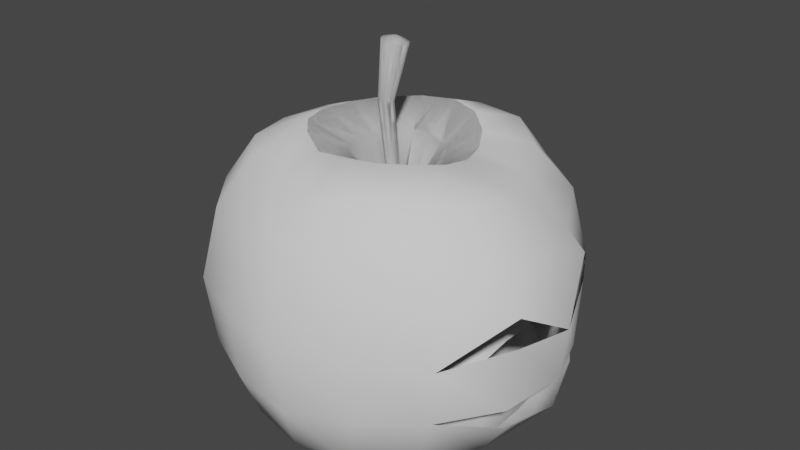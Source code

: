 # Source: Apple.blend  (saved by Blender 2.92.15; exported with 4.5.12 LTS)
import bpy
from mathutils import Matrix  # noqa: F401  (used for matrix-valued properties, if any)

bpy.ops.wm.read_factory_settings(use_empty=True)
scene = bpy.context.scene
scene.name = 'Scene'

# ---- collections
col_collection = bpy.data.collections.new('Collection'); scene.collection.children.link(col_collection)

# ---- world
world_world = bpy.data.worlds.new('World'); scene.world = world_world
world_world.use_nodes = True; world_world.node_tree.nodes.clear()
_N = world_world.node_tree.nodes; _L = world_world.node_tree.links
n0 = _N.new('ShaderNodeOutputWorld'); n0.name = 'World Output'; n0.location = (300, 300)
n1 = _N.new('ShaderNodeBackground'); n1.name = 'Background'; n1.location = (10, 300)
n1.inputs[0].default_value = (0.05088, 0.05088, 0.05088, 1.0)
_L.new(n1.outputs[0], n0.inputs[0])
n0.is_active_output = True
world_world.color = (0.05088, 0.05088, 0.05088)
world_world.use_sun_shadow = False
world_world.sun_shadow_jitter_overblur = 0.0

# ---- meshes
me_sphere = bpy.data.meshes.new('Sphere')
me_sphere.from_pydata([(0.04406, 0.01979, 0.04049), (0.05734, 0.02619, 0.02095), (0.06135, 0.02864, -0.03671), (0.01705, 0.005422, -0.0554), (0.003386, -0.002017, 0.02304), (0.05211, -0.0002153, 0.04296), (0.06792, 0.001424, 0.02497), (0.07519, 0.002005, -0.003504), (0.07132, 0.001308, -0.03772), (0.06161, 0.0008908, -0.04873), (0.01878, -0.001312, -0.0552), (0.003183, -0.003453, 0.02304), (0.05211, -0.02052, 0.04597), (0.06643, -0.02452, 0.02726), (0.07301, -0.02586, 0.001452), (0.06837, -0.02463, -0.03406), (0.05729, -0.02302, -0.04969), (0.01739, -0.008018, -0.0562), (0.002446, -0.004702, 0.02304), (0.0415, -0.03886, 0.04669), (0.05237, -0.04705, 0.02758), (0.05772, -0.05186, -0.001302), (0.05418, -0.04838, -0.02562), (0.04378, -0.04438, -0.05067), (0.01291, -0.01343, -0.05713), (0.001287, -0.005564, 0.02304), (0.0237, -0.05025, 0.04723), (0.02836, -0.05883, 0.02833), (0.0313, -0.06494, -0.0007891), (0.03036, -0.06243, -0.02867), (0.02436, -0.05834, -0.05036), (0.006721, -0.01667, -0.05648), (-0.0001177, -0.005914, 0.02303), (0.003334, -0.05445, 0.04583), (0.004541, -0.06808, 0.02679), (0.005133, -0.07554, -0.002197), (0.004845, -0.07097, -0.03065), (0.001108, -0.06175, -0.05228), (3.122e-05, -0.01776, -0.05516), (-0.001554, -0.005706, 0.02303), (-0.01815, -0.04922, 0.04279), (-0.02187, -0.06159, 0.0239), (-0.02404, -0.06775, -0.004275), (-0.02309, -0.06523, -0.03128), (-0.02286, -0.05605, -0.05245), (-0.00713, -0.0171, -0.05541), (-0.002802, -0.004975, 0.02303), (-0.03654, -0.0406, 0.04565), (-0.04507, -0.05128, 0.02672), (-0.0496, -0.05669, -0.00224), (-0.04731, -0.0538, -0.03058), (-0.04309, -0.0459, -0.05274), (-0.01306, -0.01354, -0.05642), (-0.003674, -0.003829, 0.02303), (-0.04907, -0.02629, 0.04625), (-0.06105, -0.03179, 0.02741), (-0.06734, -0.03452, -0.001341), (-0.06456, -0.03318, -0.02936), (-0.05697, -0.02969, -0.05119), (-0.01733, -0.009128, -0.05766), (-0.004036, -0.002432, 0.02303), (-0.05426, -0.005994, 0.0455), (-0.06764, -0.005922, 0.02698), (-0.07481, -0.005725, -0.00132), (-0.0718, -0.005225, -0.02931), (-0.06365, -0.007065, -0.05138), (-0.01933, -0.003606, -0.05799), (-0.003835, -0.0009947, 0.02301), (-0.05158, 0.01588, 0.04512), (-0.06402, 0.02113, 0.02742), (-0.07087, 0.02386, -0.001241), (-0.06795, 0.02323, -0.02926), (-0.06126, 0.01657, -0.05124), (-0.01851, 0.002517, -0.05734), (-0.003099, 0.0002548, 0.02301), (-0.04099, 0.03509, 0.04537), (-0.05043, 0.04465, 0.02769), (-0.05557, 0.04925, -0.001319), (-0.0527, 0.04686, -0.02958), (-0.04884, 0.0372, -0.05109), (-0.01492, 0.008319, -0.05671), (-0.00194, 0.001126, 0.02301), (-0.02373, 0.04809, 0.04601), (-0.02884, 0.06088, 0.02778), (-0.03179, 0.06705, -0.001341), (-0.0297, 0.06297, -0.02986), (-0.02896, 0.05188, -0.05093), (-0.009136, 0.01257, -0.05632), (-0.0005346, 0.001487, 0.02302), (-0.002716, 0.05338, 0.04699), (-0.002681, 0.06763, 0.02779), (-0.003052, 0.07446, -0.001341), (-0.002685, 0.06945, -0.03), (-0.005581, 0.05816, -0.05076), (-0.002116, 0.01447, -0.05614), (0.0009025, 0.001283, 0.02303), (0.0184, 0.05022, 0.04704), (0.02406, 0.06385, 0.02779), (0.02634, 0.07031, -0.001341), (0.02461, 0.06523, -0.03011), (0.01834, 0.05494, -0.05065), (0.004994, 0.01379, -0.05619), (0.002152, 0.0005458, 0.02304), (0.03389, 0.0381, 0.04364), (0.04497, 0.04924, 0.0252), (0.04994, 0.05448, -0.003504), (0.04649, 0.05191, -0.02859), (0.03859, 0.04265, -0.05155), (0.01174, 0.01067, -0.05582), (-0.0009686, -0.004375, 0.06414), (0.003024, -0.0006131, 0.02304), (0.06343, 0.03012, -0.000301), (0.05306, 0.02367, -0.05223), (-3.712e-05, -0.0007268, -0.05069), (0.03179, -0.001556, 0.05029), (0.03238, -0.01448, 0.05295), (0.02716, -0.02556, 0.05507), (0.01627, -0.03229, 0.05492), (0.002626, -0.03369, 0.0539), (-0.01149, -0.03125, 0.05119), (-0.02315, -0.02479, 0.05361), (-0.03129, -0.01593, 0.05392), (-0.03471, -0.003939, 0.05365), (-0.033, 0.009986, 0.0529), (-0.02615, 0.02242, 0.0528), (-0.01498, 0.03088, 0.05353), (-0.001607, 0.03416, 0.05431), (0.01045, 0.03141, 0.05308), (0.01997, 0.0233, 0.05067), (0.02701, 0.01157, 0.04914), (0.01822, -0.001677, 0.0433), (0.01846, -0.009108, 0.04466), (0.01571, -0.01502, 0.04581), (0.01005, -0.01856, 0.04621), (0.002357, -0.01947, 0.04591), (-0.005782, -0.01787, 0.04555), (-0.01282, -0.01423, 0.04544), (-0.01768, -0.008848, 0.04544), (-0.01969, -0.001989, 0.04539), (-0.01857, 0.005621, 0.04527), (-0.01446, 0.0127, 0.04524), (-0.008042, 0.01749, 0.04541), (-0.0009307, 0.01906, 0.04507), (0.005752, 0.01728, 0.04416), (0.01137, 0.0126, 0.04314), (0.01564, 0.005917, 0.04273), (0.001809, -0.002965, 0.02551), (0.001932, -0.002097, 0.02551), (0.001361, -0.003714, 0.0255), (0.0006556, -0.00423, 0.0255), (-0.0001986, -0.004439, 0.02549), (-0.001072, -0.004311, 0.02548), (-0.001831, -0.003868, 0.02547), (-0.002362, -0.003174, 0.02547), (-0.002582, -0.002333, 0.02546), (-0.00246, -0.001469, 0.02546), (-0.002012, -0.0007136, 0.02546), (-0.001308, -0.0001841, 0.02546), (-0.0004537, 3.508e-05, 0.02547), (0.0004202, -8.936e-05, 0.02548), (0.00118, -0.0005383, 0.02549), (0.004385, -0.004041, 0.08642), (0.001711, -0.001243, 0.0255), (-0.0008487, -0.003201, 0.06409), (-0.001564, -0.005353, 0.06418), (-0.002556, -0.005996, 0.0642), (-0.003799, -0.006216, 0.0642), (-0.005099, -0.005988, 0.06417), (-0.006246, -0.005341, 0.06414), (-0.007055, -0.004366, 0.06412), (-0.007396, -0.003197, 0.06412), (-0.00722, -0.002008, 0.06412), (-0.006568, -0.0009822, 0.06412), (-0.005549, -0.0002876, 0.06411), (-0.004327, -4.089e-05, 0.06409), (-0.003083, -0.0002849, 0.06406), (-0.001993, -0.0009788, 0.06404), (-0.00121, -0.002007, 0.06405), (0.004631, -0.002046, 0.0862), (0.00338, -0.005777, 0.08671), (0.001783, -0.006984, 0.08705), (-0.0001577, -0.007473, 0.08738), (-0.002147, -0.007178, 0.08767), (-0.003881, -0.006145, 0.08786), (-0.005098, -0.004522, 0.08791), (-0.005613, -0.002555, 0.08782), (-0.005347, -0.0005488, 0.0876), (-0.004339, 0.001192, 0.08729), (-0.002742, 0.0024, 0.08696), (-0.0007994, 0.002894, 0.08664), (0.001187, 0.002594, 0.08637), (0.002901, 0.001544, 0.08618), (-0.0002688, -0.002199, 0.08896), (0.004105, -8.719e-05, 0.08612), (0.04585, 0.0005599, -0.05372), (0.04187, -0.01503, -0.05635), (0.03113, -0.02806, -0.06053), (0.01797, -0.03805, -0.06081), (0.001777, -0.04081, -0.05975), (-0.01425, -0.03609, -0.0587), (-0.0278, -0.02902, -0.06043), (-0.03633, -0.01793, -0.06098), (-0.04035, -0.004347, -0.06104), (-0.03942, 0.01011, -0.06062), (-0.03182, 0.02397, -0.06023), (-0.01863, 0.03445, -0.05999), (-0.002465, 0.03933, -0.05994), (0.01381, 0.03745, -0.06015), (0.02824, 0.02928, -0.0597), (0.03944, 0.01597, -0.05651), (0.07301, -0.02606, 0.01342), (0.06343, 0.02932, 0.01147), (0.06135, 0.03043, -0.03012), (0.07132, 0.003902, -0.02695), (0.06837, -0.02463, -0.02668)], [], [(211, 1, 6, 7), (145, 110, 4, 130), (209, 112, 9, 194), (212, 111, 7, 213), (1, 0, 5, 6), (67, 60, 154, 155), (113, 3, 10), (112, 2, 8, 9), (194, 9, 16, 195), (213, 7, 14, 214), (6, 5, 12, 13), (25, 18, 148, 149), (113, 10, 17), (9, 8, 15, 16), (7, 6, 13, 210), (130, 4, 11, 131), (110, 102, 160, 162), (113, 17, 24), (16, 15, 22, 23), (210, 13, 20, 21), (131, 11, 18, 132), (195, 16, 23, 196), (214, 14, 21, 22), (13, 12, 19, 20), (23, 22, 29, 30), (21, 20, 27, 28), (132, 18, 25, 133), (196, 23, 30, 197), (22, 21, 28, 29), (20, 19, 26, 27), (88, 81, 157, 158), (113, 24, 31), (197, 30, 37, 198), (29, 28, 35, 36), (27, 26, 33, 34), (60, 53, 153, 154), (113, 31, 38), (30, 29, 36, 37), (28, 27, 34, 35), (133, 25, 32, 134), (36, 35, 42, 43), (34, 33, 40, 41), (95, 88, 158, 159), (113, 38, 45), (37, 36, 43, 44), (35, 34, 41, 42), (134, 32, 39, 135), (198, 37, 44, 199), (113, 45, 52), (44, 43, 50, 51), (42, 41, 48, 49), (135, 39, 46, 136), (199, 44, 51, 200), (43, 42, 49, 50), (41, 40, 47, 48), (32, 25, 149, 150), (49, 48, 55, 56), (136, 46, 53, 137), (200, 51, 58, 201), (50, 49, 56, 57), (48, 47, 54, 55), (53, 46, 152, 153), (113, 52, 59), (51, 50, 57, 58), (201, 58, 65, 202), (57, 56, 63, 64), (55, 54, 61, 62), (11, 4, 147, 146), (113, 59, 66), (58, 57, 64, 65), (56, 55, 62, 63), (137, 53, 60, 138), (62, 61, 68, 69), (18, 11, 146, 148), (113, 66, 73), (65, 64, 71, 72), (63, 62, 69, 70), (138, 60, 67, 139), (202, 65, 72, 203), (64, 63, 70, 71), (113, 73, 80), (72, 71, 78, 79), (70, 69, 76, 77), (139, 67, 74, 140), (203, 72, 79, 204), (71, 70, 77, 78), (69, 68, 75, 76), (81, 74, 156, 157), (140, 74, 81, 141), (204, 79, 86, 205), (78, 77, 84, 85), (76, 75, 82, 83), (74, 67, 155, 156), (113, 80, 87), (79, 78, 85, 86), (77, 76, 83, 84), (205, 86, 93, 206), (85, 84, 91, 92), (83, 82, 89, 90), (46, 39, 151, 152), (113, 87, 94), (86, 85, 92, 93), (84, 83, 90, 91), (141, 81, 88, 142), (39, 32, 150, 151), (113, 94, 101), (93, 92, 99, 100), (91, 90, 97, 98), (142, 88, 95, 143), (206, 93, 100, 207), (92, 91, 98, 99), (90, 89, 96, 97), (100, 99, 106, 107), (98, 97, 104, 105), (143, 95, 102, 144), (207, 100, 107, 208), (99, 98, 105, 106), (97, 96, 103, 104), (4, 110, 162, 147), (113, 101, 108), (208, 107, 112, 209), (106, 105, 111, 212), (104, 103, 0, 1), (102, 95, 159, 160), (113, 108, 3), (107, 106, 2, 112), (105, 104, 1, 211), (144, 102, 110, 145), (103, 128, 129, 0), (96, 127, 128, 103), (89, 126, 127, 96), (82, 125, 126, 89), (75, 124, 125, 82), (68, 123, 124, 75), (61, 122, 123, 68), (54, 121, 122, 61), (47, 120, 121, 54), (40, 119, 120, 47), (33, 118, 119, 40), (26, 117, 118, 33), (19, 116, 117, 26), (12, 115, 116, 19), (5, 114, 115, 12), (0, 129, 114, 5), (128, 144, 145, 129), (127, 143, 144, 128), (126, 142, 143, 127), (125, 141, 142, 126), (124, 140, 141, 125), (123, 139, 140, 124), (122, 138, 139, 123), (121, 137, 138, 122), (120, 136, 137, 121), (119, 135, 136, 120), (118, 134, 135, 119), (117, 133, 134, 118), (116, 132, 133, 117), (115, 131, 132, 116), (114, 130, 131, 115), (129, 145, 130, 114), (152, 151, 167, 168), (159, 158, 174, 175), (151, 150, 166, 167), (158, 157, 173, 174), (150, 149, 165, 166), (157, 156, 172, 173), (147, 162, 177, 163), (149, 148, 164, 165), (156, 155, 171, 172), (148, 146, 109, 164), (155, 154, 170, 171), (162, 160, 176, 177), (146, 147, 163, 109), (154, 153, 169, 170), (153, 152, 168, 169), (160, 159, 175, 176), (173, 172, 187, 188), (163, 177, 193, 178), (165, 164, 179, 180), (172, 171, 186, 187), (164, 109, 161, 179), (171, 170, 185, 186), (177, 176, 191, 193), (109, 163, 178, 161), (170, 169, 184, 185), (169, 168, 183, 184), (176, 175, 190, 191), (168, 167, 182, 183), (175, 174, 189, 190), (167, 166, 181, 182), (174, 173, 188, 189), (166, 165, 180, 181), (193, 192, 178), (178, 192, 161), (161, 192, 179), (179, 192, 180), (180, 192, 181), (181, 192, 182), (182, 192, 183), (183, 192, 184), (184, 192, 185), (185, 192, 186), (186, 192, 187), (187, 192, 188), (188, 192, 189), (189, 192, 190), (190, 192, 191), (191, 192, 193), (108, 208, 209, 3), (101, 207, 208, 108), (94, 206, 207, 101), (87, 205, 206, 94), (80, 204, 205, 87), (73, 203, 204, 80), (66, 202, 203, 73), (59, 201, 202, 66), (52, 200, 201, 59), (45, 199, 200, 52), (38, 198, 199, 45), (31, 197, 198, 38), (24, 196, 197, 31), (17, 195, 196, 24), (10, 194, 195, 17), (3, 209, 194, 10)])
me_sphere.polygons.foreach_set('use_smooth', [True] * 224)
_uv = me_sphere.uv_layers.new(name='UVMap')
_uv.uv.foreach_set('vector', [0.3519, 0.2755, 0.3531, 0.3448, 0.2954, 0.349, 0.2947, 0.2878, 0.3305, 0.5237, 0.3127, 0.553, 0.3076, 0.5527, 0.3006, 0.5196, 0.3267, 0.1422, 0.3372, 0.1759, 0.2902, 0.1908, 0.2892, 0.1546, 0.346, 0.2138, 0.3519, 0.2755, 0.2947, 0.2878, 0.2943, 0.2294, 0.3531, 0.3448, 0.3491, 0.4084, 0.2949, 0.4042, 0.2954, 0.349, 0.3855, 0.9147, 0.3835, 0.9166, 0.3784, 0.9114, 0.38, 0.9097, 0.2863, 0.02081, 0.304, 0.07844, 0.2842, 0.08223, 0.3372, 0.1759, 0.346, 0.2138, 0.2943, 0.2294, 0.2902, 0.1908, 0.2892, 0.1546, 0.2902, 0.1908, 0.2414, 0.1869, 0.2519, 0.1475, 0.2943, 0.2294, 0.2947, 0.2878, 0.2412, 0.2938, 0.243, 0.2343, 0.2954, 0.349, 0.2949, 0.4042, 0.2475, 0.4068, 0.244, 0.3546, 0.1451, 0.6532, 0.1471, 0.6508, 0.1528, 0.6558, 0.1512, 0.6574, 0.2863, 0.02081, 0.2842, 0.08223, 0.2644, 0.07968, 0.2902, 0.1908, 0.2943, 0.2294, 0.243, 0.2343, 0.2414, 0.1869, 0.2947, 0.2878, 0.2954, 0.349, 0.244, 0.3546, 0.2412, 0.2938, 0.3006, 0.5196, 0.3076, 0.5527, 0.3026, 0.5535, 0.2729, 0.5182, 0.154, 0.645, 0.1567, 0.6434, 0.16, 0.6502, 0.158, 0.6514, 0.2863, 0.02081, 0.2644, 0.07968, 0.2462, 0.06896, 0.2414, 0.1869, 0.243, 0.2343, 0.1871, 0.2298, 0.1886, 0.1748, 0.2412, 0.2938, 0.244, 0.3546, 0.1896, 0.3637, 0.1826, 0.2959, 0.2729, 0.5182, 0.3026, 0.5535, 0.2979, 0.5555, 0.25, 0.5234, 0.2519, 0.1475, 0.2414, 0.1869, 0.1886, 0.1748, 0.2155, 0.1273, 0.243, 0.2343, 0.2412, 0.2938, 0.1826, 0.2959, 0.1871, 0.2298, 0.244, 0.3546, 0.2475, 0.4068, 0.2009, 0.4184, 0.1896, 0.3637, 0.1886, 0.1748, 0.1871, 0.2298, 0.1195, 0.2179, 0.1335, 0.1528, 0.1826, 0.2959, 0.1896, 0.3637, 0.1272, 0.3868, 0.111, 0.3, 0.25, 0.5234, 0.2979, 0.5555, 0.2938, 0.5585, 0.2304, 0.5368, 0.2155, 0.1273, 0.1886, 0.1748, 0.1335, 0.1528, 0.1786, 0.1029, 0.1871, 0.2298, 0.1826, 0.2959, 0.111, 0.3, 0.1195, 0.2179, 0.1896, 0.3637, 0.2009, 0.4184, 0.1537, 0.4437, 0.1272, 0.3868, 0.3904, 0.9073, 0.389, 0.91, 0.3831, 0.9064, 0.3844, 0.9047, 0.2863, 0.02081, 0.2462, 0.06896, 0.2331, 0.05142, 0.1786, 0.1029, 0.1335, 0.1528, 0.07937, 0.1036, 0.147, 0.0585, 0.1195, 0.2179, 0.111, 0.3, 0.02085, 0.2971, 0.04035, 0.1873, 0.1272, 0.3868, 0.1537, 0.4437, 0.09873, 0.4831, 0.04818, 0.4093, 0.3835, 0.9166, 0.3815, 0.9185, 0.3767, 0.9129, 0.3784, 0.9114, 0.2863, 0.02081, 0.2331, 0.05142, 0.2259, 0.02912, 0.1335, 0.1528, 0.1195, 0.2179, 0.04035, 0.1873, 0.07937, 0.1036, 0.111, 0.3, 0.1272, 0.3868, 0.04818, 0.4093, 0.02085, 0.2971, 0.2304, 0.5368, 0.2938, 0.5585, 0.2904, 0.5623, 0.2142, 0.5593, 0.9652, 0.5859, 0.9888, 0.6955, 0.8922, 0.6913, 0.878, 0.6125, 0.9674, 0.8095, 0.9221, 0.8866, 0.8583, 0.8467, 0.884, 0.7784, 0.1596, 0.6421, 0.1629, 0.6413, 0.164, 0.6482, 0.162, 0.6491, 0.7057, 0.4291, 0.7637, 0.4405, 0.7556, 0.4627, 0.9088, 0.5121, 0.9652, 0.5859, 0.878, 0.6125, 0.8446, 0.5554, 0.9888, 0.6955, 0.9674, 0.8095, 0.884, 0.7784, 0.8922, 0.6913, 0.8105, 0.9796, 0.7299, 0.9835, 0.726, 0.98, 0.7874, 0.9591, 0.844, 0.4622, 0.9088, 0.5121, 0.8446, 0.5554, 0.8062, 0.5033, 0.7057, 0.4291, 0.7556, 0.4627, 0.7411, 0.4784, 0.8446, 0.5554, 0.878, 0.6125, 0.8164, 0.6321, 0.7962, 0.5811, 0.8922, 0.6913, 0.884, 0.7784, 0.8183, 0.7703, 0.8237, 0.6989, 0.7874, 0.9591, 0.726, 0.98, 0.7214, 0.9773, 0.7613, 0.9436, 0.8062, 0.5033, 0.8446, 0.5554, 0.7962, 0.5811, 0.7729, 0.5302, 0.878, 0.6125, 0.8922, 0.6913, 0.8237, 0.6989, 0.8164, 0.6321, 0.884, 0.7784, 0.8583, 0.8467, 0.8037, 0.8275, 0.8183, 0.7703, 0.1434, 0.6562, 0.1451, 0.6532, 0.1512, 0.6574, 0.1499, 0.6591, 0.8237, 0.6989, 0.8183, 0.7703, 0.7637, 0.7657, 0.7651, 0.7027, 0.7613, 0.9436, 0.7214, 0.9773, 0.7165, 0.9755, 0.7355, 0.9345, 0.7729, 0.5302, 0.7962, 0.5811, 0.7561, 0.5964, 0.7414, 0.5425, 0.8164, 0.6321, 0.8237, 0.6989, 0.7651, 0.7027, 0.762, 0.6439, 0.8183, 0.7703, 0.8037, 0.8275, 0.7593, 0.8171, 0.7637, 0.7657, 0.3815, 0.9185, 0.3793, 0.9203, 0.375, 0.9144, 0.3767, 0.9129, 0.7057, 0.4291, 0.7411, 0.4784, 0.7264, 0.4891, 0.7962, 0.5811, 0.8164, 0.6321, 0.762, 0.6439, 0.7561, 0.5964, 0.7414, 0.5425, 0.7561, 0.5964, 0.7123, 0.6003, 0.7096, 0.5481, 0.762, 0.6439, 0.7651, 0.7027, 0.7087, 0.7026, 0.7076, 0.6465, 0.7637, 0.7657, 0.7593, 0.8171, 0.7123, 0.8144, 0.71, 0.7632, 0.1493, 0.6486, 0.1516, 0.6467, 0.1561, 0.6527, 0.1544, 0.6542, 0.7057, 0.4291, 0.7264, 0.4891, 0.7104, 0.4931, 0.7561, 0.5964, 0.762, 0.6439, 0.7076, 0.6465, 0.7123, 0.6003, 0.7651, 0.7027, 0.7637, 0.7657, 0.71, 0.7632, 0.7087, 0.7026, 0.7355, 0.9345, 0.7165, 0.9755, 0.7114, 0.9748, 0.7094, 0.9306, 0.71, 0.7632, 0.7123, 0.8144, 0.6618, 0.8174, 0.6544, 0.7659, 0.1471, 0.6508, 0.1493, 0.6486, 0.1544, 0.6542, 0.1528, 0.6558, 0.7057, 0.4291, 0.7104, 0.4931, 0.6933, 0.4896, 0.7123, 0.6003, 0.7076, 0.6465, 0.6542, 0.644, 0.6686, 0.5983, 0.7087, 0.7026, 0.71, 0.7632, 0.6544, 0.7659, 0.6527, 0.7019, 0.7094, 0.9306, 0.7114, 0.9748, 0.7061, 0.9752, 0.6811, 0.933, 0.7096, 0.5481, 0.7123, 0.6003, 0.6686, 0.5983, 0.6768, 0.5461, 0.7076, 0.6465, 0.7087, 0.7026, 0.6527, 0.7019, 0.6542, 0.644, 0.7057, 0.4291, 0.6933, 0.4896, 0.6764, 0.4798, 0.6686, 0.5983, 0.6542, 0.644, 0.5979, 0.6346, 0.622, 0.586, 0.6527, 0.7019, 0.6544, 0.7659, 0.5955, 0.7721, 0.592, 0.7008, 0.6811, 0.933, 0.7061, 0.9752, 0.7011, 0.9768, 0.6519, 0.9416, 0.6768, 0.5461, 0.6686, 0.5983, 0.622, 0.586, 0.6409, 0.5345, 0.6542, 0.644, 0.6527, 0.7019, 0.592, 0.7008, 0.5979, 0.6346, 0.6544, 0.7659, 0.6618, 0.8174, 0.6097, 0.8272, 0.5955, 0.7721, 0.389, 0.91, 0.3874, 0.9124, 0.3815, 0.9081, 0.3831, 0.9064, 0.6519, 0.9416, 0.7011, 0.9768, 0.6965, 0.9794, 0.6256, 0.9562, 0.6409, 0.5345, 0.622, 0.586, 0.5693, 0.5613, 0.6027, 0.5097, 0.5979, 0.6346, 0.592, 0.7008, 0.5193, 0.6985, 0.5325, 0.6168, 0.5955, 0.7721, 0.6097, 0.8272, 0.5545, 0.8488, 0.5289, 0.7845, 0.3874, 0.9124, 0.3855, 0.9147, 0.38, 0.9097, 0.3815, 0.9081, 0.7057, 0.4291, 0.6764, 0.4798, 0.6617, 0.4637, 0.622, 0.586, 0.5979, 0.6346, 0.5325, 0.6168, 0.5693, 0.5613, 0.592, 0.7008, 0.5955, 0.7721, 0.5289, 0.7845, 0.5193, 0.6985, 0.6027, 0.5097, 0.5693, 0.5613, 0.5084, 0.516, 0.568, 0.4685, 0.5325, 0.6168, 0.5193, 0.6985, 0.4273, 0.694, 0.4534, 0.5877, 0.5289, 0.7845, 0.5545, 0.8488, 0.4928, 0.8896, 0.4443, 0.8086, 0.3793, 0.9203, 0.3767, 0.922, 0.3732, 0.9158, 0.375, 0.9144, 0.7057, 0.4291, 0.6617, 0.4637, 0.6517, 0.442, 0.5693, 0.5613, 0.5325, 0.6168, 0.4534, 0.5877, 0.5084, 0.516, 0.5193, 0.6985, 0.5289, 0.7845, 0.4443, 0.8086, 0.4273, 0.694, 0.6256, 0.9562, 0.6965, 0.9794, 0.6926, 0.983, 0.6076, 0.9766, 0.3767, 0.922, 0.3739, 0.9234, 0.3714, 0.9171, 0.3732, 0.9158, 0.2863, 0.02081, 0.3435, 0.02275, 0.336, 0.04604, 0.5014, 0.0857, 0.5507, 0.1678, 0.4651, 0.2022, 0.4422, 0.1368, 0.576, 0.2812, 0.5551, 0.3932, 0.4747, 0.3686, 0.4818, 0.2842, 0.4051, 0.5541, 0.3258, 0.5606, 0.3221, 0.557, 0.385, 0.5395, 0.4304, 0.04709, 0.5014, 0.0857, 0.4422, 0.1368, 0.3999, 0.09349, 0.5507, 0.1678, 0.576, 0.2812, 0.4818, 0.2842, 0.4651, 0.2022, 0.5551, 0.3932, 0.5121, 0.4697, 0.4554, 0.4345, 0.4747, 0.3686, 0.4422, 0.1368, 0.4651, 0.2022, 0.4024, 0.2131, 0.3868, 0.1624, 0.4818, 0.2842, 0.4747, 0.3686, 0.4128, 0.3541, 0.4131, 0.2822, 0.385, 0.5395, 0.3221, 0.557, 0.3177, 0.5544, 0.3595, 0.5304, 0.3999, 0.09349, 0.4422, 0.1368, 0.3868, 0.1624, 0.3645, 0.1223, 0.4651, 0.2022, 0.4818, 0.2842, 0.4131, 0.2822, 0.4024, 0.2131, 0.4747, 0.3686, 0.4554, 0.4345, 0.404, 0.4167, 0.4128, 0.3541, 0.1516, 0.6467, 0.154, 0.645, 0.158, 0.6514, 0.1561, 0.6527, 0.2863, 0.02081, 0.336, 0.04604, 0.3219, 0.06492, 0.3645, 0.1223, 0.3868, 0.1624, 0.3372, 0.1759, 0.3267, 0.1422, 0.4024, 0.2131, 0.4131, 0.2822, 0.3519, 0.2755, 0.346, 0.2138, 0.4128, 0.3541, 0.404, 0.4167, 0.3491, 0.4084, 0.3531, 0.3448, 0.1567, 0.6434, 0.1596, 0.6421, 0.162, 0.6491, 0.16, 0.6502, 0.2863, 0.02081, 0.3219, 0.06492, 0.304, 0.07844, 0.3868, 0.1624, 0.4024, 0.2131, 0.346, 0.2138, 0.3372, 0.1759, 0.4131, 0.2822, 0.4128, 0.3541, 0.3531, 0.3448, 0.3519, 0.2755, 0.3595, 0.5304, 0.3177, 0.5544, 0.3127, 0.553, 0.3305, 0.5237, 0.404, 0.4167, 0.3857, 0.4798, 0.3404, 0.4712, 0.3491, 0.4084, 0.4554, 0.4345, 0.4251, 0.4931, 0.3857, 0.4798, 0.404, 0.4167, 0.5121, 0.4697, 0.4583, 0.5187, 0.4251, 0.4931, 0.4554, 0.4345, 0.5545, 0.8488, 0.5873, 0.9065, 0.5518, 0.9401, 0.4928, 0.8896, 0.6097, 0.8272, 0.6283, 0.8861, 0.5873, 0.9065, 0.5545, 0.8488, 0.6618, 0.8174, 0.6706, 0.8739, 0.6283, 0.8861, 0.6097, 0.8272, 0.7123, 0.8144, 0.712, 0.871, 0.6706, 0.8739, 0.6618, 0.8174, 0.7593, 0.8171, 0.7478, 0.8748, 0.712, 0.871, 0.7123, 0.8144, 0.8037, 0.8275, 0.7816, 0.8863, 0.7478, 0.8748, 0.7593, 0.8171, 0.8583, 0.8467, 0.8216, 0.9094, 0.7816, 0.8863, 0.8037, 0.8275, 0.9221, 0.8866, 0.8626, 0.9445, 0.8216, 0.9094, 0.8583, 0.8467, 0.1537, 0.4437, 0.1904, 0.4922, 0.1636, 0.5289, 0.09873, 0.4831, 0.2009, 0.4184, 0.2213, 0.4709, 0.1904, 0.4922, 0.1537, 0.4437, 0.2475, 0.4068, 0.2556, 0.4638, 0.2213, 0.4709, 0.2009, 0.4184, 0.2949, 0.4042, 0.2949, 0.4655, 0.2556, 0.4638, 0.2475, 0.4068, 0.3491, 0.4084, 0.3404, 0.4712, 0.2949, 0.4655, 0.2949, 0.4042, 0.3857, 0.4798, 0.3595, 0.5304, 0.3305, 0.5237, 0.3404, 0.4712, 0.4251, 0.4931, 0.385, 0.5395, 0.3595, 0.5304, 0.3857, 0.4798, 0.4583, 0.5187, 0.4051, 0.5541, 0.385, 0.5395, 0.4251, 0.4931, 0.5873, 0.9065, 0.6256, 0.9562, 0.6076, 0.9766, 0.5518, 0.9401, 0.6283, 0.8861, 0.6519, 0.9416, 0.6256, 0.9562, 0.5873, 0.9065, 0.6706, 0.8739, 0.6811, 0.933, 0.6519, 0.9416, 0.6283, 0.8861, 0.712, 0.871, 0.7094, 0.9306, 0.6811, 0.933, 0.6706, 0.8739, 0.7478, 0.8748, 0.7355, 0.9345, 0.7094, 0.9306, 0.712, 0.871, 0.7816, 0.8863, 0.7613, 0.9436, 0.7355, 0.9345, 0.7478, 0.8748, 0.8216, 0.9094, 0.7874, 0.9591, 0.7613, 0.9436, 0.7816, 0.8863, 0.8626, 0.9445, 0.8105, 0.9796, 0.7874, 0.9591, 0.8216, 0.9094, 0.1904, 0.4922, 0.2304, 0.5368, 0.2142, 0.5593, 0.1636, 0.5289, 0.2213, 0.4709, 0.25, 0.5234, 0.2304, 0.5368, 0.1904, 0.4922, 0.2556, 0.4638, 0.2729, 0.5182, 0.25, 0.5234, 0.2213, 0.4709, 0.2949, 0.4655, 0.3006, 0.5196, 0.2729, 0.5182, 0.2556, 0.4638, 0.3404, 0.4712, 0.3305, 0.5237, 0.3006, 0.5196, 0.2949, 0.4655, 0.375, 0.9144, 0.3732, 0.9158, 0.2972, 0.8414, 0.2995, 0.8392, 0.162, 0.6491, 0.164, 0.6482, 0.2308, 0.7317, 0.2284, 0.7337, 0.3732, 0.9158, 0.3714, 0.9171, 0.2948, 0.8436, 0.2972, 0.8414, 0.3844, 0.9047, 0.3831, 0.9064, 0.3101, 0.8291, 0.3124, 0.8271, 0.1499, 0.6591, 0.1512, 0.6574, 0.214, 0.7452, 0.2114, 0.747, 0.3831, 0.9064, 0.3815, 0.9081, 0.3079, 0.8312, 0.3101, 0.8291, 0.1561, 0.6527, 0.158, 0.6514, 0.2234, 0.7379, 0.221, 0.7399, 0.1512, 0.6574, 0.1528, 0.6558, 0.2165, 0.7435, 0.214, 0.7452, 0.3815, 0.9081, 0.38, 0.9097, 0.3058, 0.8332, 0.3079, 0.8312, 0.1528, 0.6558, 0.1544, 0.6542, 0.2187, 0.7418, 0.2165, 0.7435, 0.38, 0.9097, 0.3784, 0.9114, 0.3038, 0.8351, 0.3058, 0.8332, 0.158, 0.6514, 0.16, 0.6502, 0.2259, 0.7358, 0.2234, 0.7379, 0.1544, 0.6542, 0.1561, 0.6527, 0.221, 0.7399, 0.2187, 0.7418, 0.3784, 0.9114, 0.3767, 0.9129, 0.3017, 0.8371, 0.3038, 0.8351, 0.3767, 0.9129, 0.375, 0.9144, 0.2995, 0.8392, 0.3017, 0.8371, 0.16, 0.6502, 0.162, 0.6491, 0.2284, 0.7337, 0.2259, 0.7358, 0.3101, 0.8291, 0.3079, 0.8312, 0.2716, 0.7901, 0.2732, 0.7853, 0.221, 0.7399, 0.2234, 0.7379, 0.2573, 0.7793, 0.2545, 0.7813, 0.214, 0.7452, 0.2165, 0.7435, 0.25, 0.7871, 0.2483, 0.7919, 0.3079, 0.8312, 0.3058, 0.8332, 0.2695, 0.7934, 0.2716, 0.7901, 0.2165, 0.7435, 0.2187, 0.7418, 0.2521, 0.7838, 0.25, 0.7871, 0.3058, 0.8332, 0.3038, 0.8351, 0.267, 0.7959, 0.2695, 0.7934, 0.2234, 0.7379, 0.2259, 0.7358, 0.2609, 0.7778, 0.2573, 0.7793, 0.2187, 0.7418, 0.221, 0.7399, 0.2545, 0.7813, 0.2521, 0.7838, 0.3038, 0.8351, 0.3017, 0.8371, 0.2642, 0.798, 0.267, 0.7959, 0.3017, 0.8371, 0.2995, 0.8392, 0.2606, 0.7996, 0.2642, 0.798, 0.2259, 0.7358, 0.2284, 0.7337, 0.2659, 0.7769, 0.2609, 0.7778, 0.2995, 0.8392, 0.2972, 0.8414, 0.2556, 0.8006, 0.2606, 0.7996, 0.2284, 0.7337, 0.2308, 0.7317, 0.2735, 0.7777, 0.2659, 0.7769, 0.2972, 0.8414, 0.2948, 0.8436, 0.2477, 0.8, 0.2556, 0.8006, 0.3124, 0.8271, 0.3101, 0.8291, 0.2732, 0.7853, 0.2735, 0.7777, 0.2114, 0.747, 0.214, 0.7452, 0.2483, 0.7919, 0.2477, 0.8, 0.2573, 0.7793, 0.2607, 0.7889, 0.2545, 0.7813, 0.2545, 0.7813, 0.2607, 0.7889, 0.2521, 0.7838, 0.2521, 0.7838, 0.2607, 0.7889, 0.25, 0.7871, 0.25, 0.7871, 0.2607, 0.7889, 0.2483, 0.7919, 0.2483, 0.7919, 0.2607, 0.7889, 0.2477, 0.8, 0.2477, 0.8, 0.2607, 0.7889, 0.2556, 0.8006, 0.2556, 0.8006, 0.2607, 0.7889, 0.2606, 0.7996, 0.2606, 0.7996, 0.2607, 0.7889, 0.2642, 0.798, 0.2642, 0.798, 0.2607, 0.7889, 0.267, 0.7959, 0.267, 0.7959, 0.2607, 0.7889, 0.2695, 0.7934, 0.2695, 0.7934, 0.2607, 0.7889, 0.2716, 0.7901, 0.2716, 0.7901, 0.2607, 0.7889, 0.2732, 0.7853, 0.2732, 0.7853, 0.2607, 0.7889, 0.2735, 0.7777, 0.2735, 0.7777, 0.2607, 0.7889, 0.2659, 0.7769, 0.2659, 0.7769, 0.2607, 0.7889, 0.2609, 0.7778, 0.2609, 0.7778, 0.2607, 0.7889, 0.2573, 0.7793, 0.3219, 0.06492, 0.3645, 0.1223, 0.3267, 0.1422, 0.304, 0.07844, 0.336, 0.04604, 0.3999, 0.09349, 0.3645, 0.1223, 0.3219, 0.06492, 0.3435, 0.02275, 0.4304, 0.04709, 0.3999, 0.09349, 0.336, 0.04604, 0.6617, 0.4637, 0.6027, 0.5097, 0.568, 0.4685, 0.6517, 0.442, 0.6764, 0.4798, 0.6409, 0.5345, 0.6027, 0.5097, 0.6617, 0.4637, 0.6933, 0.4896, 0.6768, 0.5461, 0.6409, 0.5345, 0.6764, 0.4798, 0.7104, 0.4931, 0.7096, 0.5481, 0.6768, 0.5461, 0.6933, 0.4896, 0.7264, 0.4891, 0.7414, 0.5425, 0.7096, 0.5481, 0.7104, 0.4931, 0.7411, 0.4784, 0.7729, 0.5302, 0.7414, 0.5425, 0.7264, 0.4891, 0.7556, 0.4627, 0.8062, 0.5033, 0.7729, 0.5302, 0.7411, 0.4784, 0.7637, 0.4405, 0.844, 0.4622, 0.8062, 0.5033, 0.7556, 0.4627, 0.2331, 0.05142, 0.1786, 0.1029, 0.147, 0.0585, 0.2259, 0.02912, 0.2462, 0.06896, 0.2155, 0.1273, 0.1786, 0.1029, 0.2331, 0.05142, 0.2644, 0.07968, 0.2519, 0.1475, 0.2155, 0.1273, 0.2462, 0.06896, 0.2842, 0.08223, 0.2892, 0.1546, 0.2519, 0.1475, 0.2644, 0.07968, 0.304, 0.07844, 0.3267, 0.1422, 0.2892, 0.1546, 0.2842, 0.08223])
me_sphere.use_remesh_fix_poles = True
me_sphere.use_remesh_preserve_attributes = False
me_sphere.use_mirror_vertex_groups = False
me_sphere.update()
me_sphere_001 = bpy.data.meshes.new('Sphere.001')
me_sphere_001.from_pydata([(0.04058, 0.01816, 0.03714), (0.03882, 0.01746, 0.01362), (0.05067, 0.0235, -0.03056), (0.01705, 0.005422, -0.0554), (0.003386, -0.002017, 0.02304), (0.05016, -0.0002339, 0.04128), (0.05089, 0.0008866, 0.01827), (0.04093, 0.0007623, -0.002642), (0.05733, 0.0009104, -0.03061), (0.05721, 0.0007758, -0.04535), (0.01878, -0.001312, -0.0552), (0.003183, -0.003453, 0.02304), (0.04929, -0.01944, 0.04338), (0.04784, -0.01782, 0.01914), (0.03975, -0.01435, 4.686e-05), (0.05598, -0.02027, -0.02816), (0.0557, -0.0224, -0.04835), (0.01739, -0.008018, -0.0562), (0.002446, -0.004702, 0.02304), (0.04004, -0.03752, 0.04499), (0.03947, -0.03557, 0.02034), (0.03145, -0.02846, -0.001447), (0.03799, -0.03405, -0.01841), (0.04212, -0.04272, -0.0488), (0.01291, -0.01343, -0.05713), (0.001287, -0.005564, 0.02304), (0.02264, -0.04801, 0.04502), (0.02145, -0.04451, 0.02095), (0.01712, -0.03555, -0.001169), (0.02234, -0.04596, -0.02145), (0.02323, -0.05562, -0.04805), (0.006721, -0.01667, -0.05648), (-0.0001177, -0.005914, 0.02303), (0.003231, -0.05261, 0.04421), (0.003501, -0.05151, 0.0198), (0.002927, -0.0413, -0.001932), (0.003675, -0.05284, -0.02316), (0.001079, -0.05952, -0.05043), (3.122e-05, -0.01776, -0.05516), (-0.001554, -0.005706, 0.02303), (-0.01733, -0.04708, 0.04083), (-0.01617, -0.04595, 0.01734), (-0.0129, -0.03708, -0.00306), (-0.01663, -0.04742, -0.02309), (-0.02161, -0.05309, -0.04972), (-0.00713, -0.0171, -0.05541), (-0.002802, -0.004975, 0.02303), (-0.03521, -0.03916, 0.04395), (-0.03384, -0.03877, 0.01971), (-0.02676, -0.03108, -0.001956), (-0.0349, -0.03996, -0.02303), (-0.04149, -0.04423, -0.05086), (-0.01306, -0.01354, -0.05642), (-0.003674, -0.003829, 0.02303), (-0.04712, -0.02528, 0.04436), (-0.0457, -0.02402, 0.02015), (-0.03639, -0.01905, -0.001468), (-0.04738, -0.02458, -0.02201), (-0.05452, -0.02845, -0.04907), (-0.01733, -0.009128, -0.05766), (-0.004036, -0.002432, 0.02303), (-0.05193, -0.005768, 0.04349), (-0.05038, -0.004598, 0.01971), (-0.04044, -0.003431, -0.001457), (-0.05267, -0.004027, -0.02196), (-0.06099, -0.006801, -0.04931), (-0.01933, -0.003606, -0.05799), (-0.003835, -0.0009947, 0.02301), (-0.04926, 0.01514, 0.04303), (-0.04796, 0.01568, 0.02017), (-0.0383, 0.01262, -0.001414), (-0.04986, 0.01688, -0.02193), (-0.05875, 0.01586, -0.04922), (-0.01851, 0.002517, -0.05734), (-0.003099, 0.0002548, 0.02301), (-0.03917, 0.03351, 0.0433), (-0.03788, 0.03343, 0.02044), (-0.03, 0.02639, -0.001456), (-0.03884, 0.03442, -0.02227), (-0.04691, 0.0357, -0.04915), (-0.01492, 0.008319, -0.05671), (-0.00194, 0.001126, 0.02301), (-0.02278, 0.04616, 0.04413), (-0.02166, 0.04572, 0.02054), (-0.0171, 0.03604, -0.001468), (-0.02198, 0.04658, -0.02259), (-0.02786, 0.04991, -0.04907), (-0.009136, 0.01257, -0.05632), (-0.0005346, 0.001487, 0.02302), (-0.002617, 0.05161, 0.0454), (-0.001944, 0.0508, 0.02055), (-0.001513, 0.04007, -0.001468), (-0.001921, 0.05155, -0.02276), (-0.005365, 0.05601, -0.04896), (-0.002116, 0.01447, -0.05614), (0.0009025, 0.001283, 0.02303), (0.01784, 0.04863, 0.04552), (0.01822, 0.04796, 0.02055), (0.01443, 0.03781, -0.001468), (0.01846, 0.04852, -0.02289), (0.01769, 0.05296, -0.04891), (0.004994, 0.01379, -0.05619), (0.002152, 0.0005458, 0.02304), (0.03273, 0.03676, 0.04208), (0.03382, 0.03677, 0.0185), (0.02723, 0.02923, -0.002642), (0.03291, 0.03643, -0.02066), (0.03685, 0.04069, -0.04929), (0.01174, 0.01067, -0.05582), (-0.0009686, -0.004375, 0.06414), (0.003024, -0.0006131, 0.02304), (0.03455, 0.01601, -0.0009041), (0.05153, 0.02296, -0.05076), (-3.712e-05, -0.0007268, -0.05069), (0.03179, -0.001556, 0.05029), (0.03238, -0.01448, 0.05295), (0.02716, -0.02556, 0.05507), (0.01627, -0.03229, 0.05492), (0.002626, -0.03369, 0.0539), (-0.01149, -0.03125, 0.05119), (-0.02315, -0.02479, 0.05361), (-0.03129, -0.01593, 0.05392), (-0.03471, -0.003939, 0.05365), (-0.033, 0.009986, 0.0529), (-0.02615, 0.02242, 0.0528), (-0.01498, 0.03088, 0.05353), (-0.001607, 0.03416, 0.05431), (0.01045, 0.03141, 0.05308), (0.01997, 0.0233, 0.05067), (0.02701, 0.01157, 0.04914), (0.01822, -0.001677, 0.0433), (0.01846, -0.009108, 0.04466), (0.01571, -0.01502, 0.04581), (0.01005, -0.01856, 0.04621), (0.002357, -0.01947, 0.04591), (-0.005782, -0.01787, 0.04555), (-0.01282, -0.01423, 0.04544), (-0.01768, -0.008848, 0.04544), (-0.01969, -0.001989, 0.04539), (-0.01857, 0.005621, 0.04527), (-0.01446, 0.0127, 0.04524), (-0.008042, 0.01749, 0.04541), (-0.0009307, 0.01906, 0.04507), (0.005752, 0.01728, 0.04416), (0.01137, 0.0126, 0.04314), (0.01564, 0.005917, 0.04273), (0.001809, -0.002965, 0.02551), (0.001932, -0.002097, 0.02551), (0.001361, -0.003714, 0.0255), (0.0006556, -0.00423, 0.0255), (-0.0001986, -0.004439, 0.02549), (-0.001072, -0.004311, 0.02548), (-0.001831, -0.003868, 0.02547), (-0.002362, -0.003174, 0.02547), (-0.002582, -0.002333, 0.02546), (-0.00246, -0.001469, 0.02546), (-0.002012, -0.0007136, 0.02546), (-0.001308, -0.0001841, 0.02546), (-0.0004537, 3.508e-05, 0.02547), (0.0004202, -8.936e-05, 0.02548), (0.00118, -0.0005383, 0.02549), (0.004385, -0.004041, 0.08642), (0.001711, -0.001243, 0.0255), (-0.0008487, -0.003201, 0.06409), (-0.001564, -0.005353, 0.06418), (-0.002556, -0.005996, 0.0642), (-0.003799, -0.006216, 0.0642), (-0.005099, -0.005988, 0.06417), (-0.006246, -0.005341, 0.06414), (-0.007055, -0.004366, 0.06412), (-0.007396, -0.003197, 0.06412), (-0.00722, -0.002008, 0.06412), (-0.006568, -0.0009822, 0.06412), (-0.005549, -0.0002876, 0.06411), (-0.004327, -4.089e-05, 0.06409), (-0.003083, -0.0002849, 0.06406), (-0.001993, -0.0009788, 0.06404), (-0.00121, -0.002007, 0.06405), (0.004631, -0.002046, 0.0862), (0.00338, -0.005777, 0.08671), (0.001783, -0.006984, 0.08705), (-0.0001577, -0.007473, 0.08738), (-0.002147, -0.007178, 0.08767), (-0.003881, -0.006145, 0.08786), (-0.005098, -0.004522, 0.08791), (-0.005613, -0.002555, 0.08782), (-0.005347, -0.0005488, 0.0876), (-0.004339, 0.001192, 0.08729), (-0.002742, 0.0024, 0.08696), (-0.0007994, 0.002894, 0.08664), (0.001187, 0.002594, 0.08637), (0.002901, 0.001544, 0.08618), (-0.0002688, -0.002199, 0.08896), (0.004105, -8.719e-05, 0.08612), (0.0455, 0.00055, -0.05332), (0.04187, -0.01503, -0.05635), (0.03113, -0.02806, -0.06053), (0.01797, -0.03805, -0.06081), (0.001777, -0.04081, -0.05975), (-0.01425, -0.03609, -0.0587), (-0.0278, -0.02902, -0.06043), (-0.03633, -0.01793, -0.06098), (-0.04035, -0.004347, -0.06104), (-0.03942, 0.01011, -0.06062), (-0.03182, 0.02397, -0.06023), (-0.01863, 0.03445, -0.05999), (-0.002465, 0.03933, -0.05994), (0.01381, 0.03745, -0.06015), (0.02824, 0.02928, -0.0597), (0.03944, 0.01596, -0.05651), (0.04289, -0.01556, 0.007191), (0.03721, 0.01684, 0.006032), (0.04631, 0.02276, -0.0231), (0.04926, 0.002468, -0.01908), (0.0506, -0.01838, -0.02014)], [], [(211, 1, 6, 7), (145, 110, 4, 130), (209, 112, 9, 194), (212, 111, 7, 213), (1, 0, 5, 6), (67, 60, 154, 155), (113, 3, 10), (112, 2, 8, 9), (194, 9, 16, 195), (213, 7, 14, 214), (6, 5, 12, 13), (25, 18, 148, 149), (113, 10, 17), (9, 8, 15, 16), (7, 6, 13, 210), (130, 4, 11, 131), (110, 102, 160, 162), (113, 17, 24), (16, 15, 22, 23), (210, 13, 20, 21), (131, 11, 18, 132), (195, 16, 23, 196), (214, 14, 21, 22), (13, 12, 19, 20), (23, 22, 29, 30), (21, 20, 27, 28), (132, 18, 25, 133), (196, 23, 30, 197), (22, 21, 28, 29), (20, 19, 26, 27), (88, 81, 157, 158), (113, 24, 31), (197, 30, 37, 198), (29, 28, 35, 36), (27, 26, 33, 34), (60, 53, 153, 154), (113, 31, 38), (30, 29, 36, 37), (28, 27, 34, 35), (133, 25, 32, 134), (36, 35, 42, 43), (34, 33, 40, 41), (95, 88, 158, 159), (113, 38, 45), (37, 36, 43, 44), (35, 34, 41, 42), (134, 32, 39, 135), (198, 37, 44, 199), (113, 45, 52), (44, 43, 50, 51), (42, 41, 48, 49), (135, 39, 46, 136), (199, 44, 51, 200), (43, 42, 49, 50), (41, 40, 47, 48), (32, 25, 149, 150), (49, 48, 55, 56), (136, 46, 53, 137), (200, 51, 58, 201), (50, 49, 56, 57), (48, 47, 54, 55), (53, 46, 152, 153), (113, 52, 59), (51, 50, 57, 58), (201, 58, 65, 202), (57, 56, 63, 64), (55, 54, 61, 62), (11, 4, 147, 146), (113, 59, 66), (58, 57, 64, 65), (56, 55, 62, 63), (137, 53, 60, 138), (62, 61, 68, 69), (18, 11, 146, 148), (113, 66, 73), (65, 64, 71, 72), (63, 62, 69, 70), (138, 60, 67, 139), (202, 65, 72, 203), (64, 63, 70, 71), (113, 73, 80), (72, 71, 78, 79), (70, 69, 76, 77), (139, 67, 74, 140), (203, 72, 79, 204), (71, 70, 77, 78), (69, 68, 75, 76), (81, 74, 156, 157), (140, 74, 81, 141), (204, 79, 86, 205), (78, 77, 84, 85), (76, 75, 82, 83), (74, 67, 155, 156), (113, 80, 87), (79, 78, 85, 86), (77, 76, 83, 84), (205, 86, 93, 206), (85, 84, 91, 92), (83, 82, 89, 90), (46, 39, 151, 152), (113, 87, 94), (86, 85, 92, 93), (84, 83, 90, 91), (141, 81, 88, 142), (39, 32, 150, 151), (113, 94, 101), (93, 92, 99, 100), (91, 90, 97, 98), (142, 88, 95, 143), (206, 93, 100, 207), (92, 91, 98, 99), (90, 89, 96, 97), (100, 99, 106, 107), (98, 97, 104, 105), (143, 95, 102, 144), (207, 100, 107, 208), (99, 98, 105, 106), (97, 96, 103, 104), (4, 110, 162, 147), (113, 101, 108), (208, 107, 112, 209), (106, 105, 111, 212), (104, 103, 0, 1), (102, 95, 159, 160), (113, 108, 3), (107, 106, 2, 112), (105, 104, 1, 211), (144, 102, 110, 145), (103, 128, 129, 0), (96, 127, 128, 103), (89, 126, 127, 96), (82, 125, 126, 89), (75, 124, 125, 82), (68, 123, 124, 75), (61, 122, 123, 68), (54, 121, 122, 61), (47, 120, 121, 54), (40, 119, 120, 47), (33, 118, 119, 40), (26, 117, 118, 33), (19, 116, 117, 26), (12, 115, 116, 19), (5, 114, 115, 12), (0, 129, 114, 5), (128, 144, 145, 129), (127, 143, 144, 128), (126, 142, 143, 127), (125, 141, 142, 126), (124, 140, 141, 125), (123, 139, 140, 124), (122, 138, 139, 123), (121, 137, 138, 122), (120, 136, 137, 121), (119, 135, 136, 120), (118, 134, 135, 119), (117, 133, 134, 118), (116, 132, 133, 117), (115, 131, 132, 116), (114, 130, 131, 115), (129, 145, 130, 114), (152, 151, 167, 168), (159, 158, 174, 175), (151, 150, 166, 167), (158, 157, 173, 174), (150, 149, 165, 166), (157, 156, 172, 173), (147, 162, 177, 163), (149, 148, 164, 165), (156, 155, 171, 172), (148, 146, 109, 164), (155, 154, 170, 171), (162, 160, 176, 177), (146, 147, 163, 109), (154, 153, 169, 170), (153, 152, 168, 169), (160, 159, 175, 176), (173, 172, 187, 188), (163, 177, 193, 178), (165, 164, 179, 180), (172, 171, 186, 187), (164, 109, 161, 179), (171, 170, 185, 186), (177, 176, 191, 193), (109, 163, 178, 161), (170, 169, 184, 185), (169, 168, 183, 184), (176, 175, 190, 191), (168, 167, 182, 183), (175, 174, 189, 190), (167, 166, 181, 182), (174, 173, 188, 189), (166, 165, 180, 181), (193, 192, 178), (178, 192, 161), (161, 192, 179), (179, 192, 180), (180, 192, 181), (181, 192, 182), (182, 192, 183), (183, 192, 184), (184, 192, 185), (185, 192, 186), (186, 192, 187), (187, 192, 188), (188, 192, 189), (189, 192, 190), (190, 192, 191), (191, 192, 193), (108, 208, 209, 3), (101, 207, 208, 108), (94, 206, 207, 101), (87, 205, 206, 94), (80, 204, 205, 87), (73, 203, 204, 80), (66, 202, 203, 73), (59, 201, 202, 66), (52, 200, 201, 59), (45, 199, 200, 52), (38, 198, 199, 45), (31, 197, 198, 38), (24, 196, 197, 31), (17, 195, 196, 24), (10, 194, 195, 17), (3, 209, 194, 10)])
me_sphere_001.polygons.foreach_set('use_smooth', [True] * 224)
_uv = me_sphere_001.uv_layers.new(name='UVMap')
_uv.uv.foreach_set('vector', [0.3519, 0.2755, 0.3531, 0.3448, 0.2954, 0.349, 0.2947, 0.2878, 0.3305, 0.5237, 0.3127, 0.553, 0.3076, 0.5527, 0.3006, 0.5196, 0.3267, 0.1422, 0.3372, 0.1759, 0.2902, 0.1908, 0.2892, 0.1546, 0.346, 0.2138, 0.3519, 0.2755, 0.2947, 0.2878, 0.2943, 0.2294, 0.3531, 0.3448, 0.3491, 0.4084, 0.2949, 0.4042, 0.2954, 0.349, 0.3855, 0.9147, 0.3835, 0.9166, 0.3784, 0.9114, 0.38, 0.9097, 0.2863, 0.02081, 0.304, 0.07844, 0.2842, 0.08223, 0.3372, 0.1759, 0.346, 0.2138, 0.2943, 0.2294, 0.2902, 0.1908, 0.2892, 0.1546, 0.2902, 0.1908, 0.2414, 0.1869, 0.2519, 0.1475, 0.2943, 0.2294, 0.2947, 0.2878, 0.2412, 0.2938, 0.243, 0.2343, 0.2954, 0.349, 0.2949, 0.4042, 0.2475, 0.4068, 0.244, 0.3546, 0.1451, 0.6532, 0.1471, 0.6508, 0.1528, 0.6558, 0.1512, 0.6574, 0.2863, 0.02081, 0.2842, 0.08223, 0.2644, 0.07968, 0.2902, 0.1908, 0.2943, 0.2294, 0.243, 0.2343, 0.2414, 0.1869, 0.2947, 0.2878, 0.2954, 0.349, 0.244, 0.3546, 0.2412, 0.2938, 0.3006, 0.5196, 0.3076, 0.5527, 0.3026, 0.5535, 0.2729, 0.5182, 0.154, 0.645, 0.1567, 0.6434, 0.16, 0.6502, 0.158, 0.6514, 0.2863, 0.02081, 0.2644, 0.07968, 0.2462, 0.06896, 0.2414, 0.1869, 0.243, 0.2343, 0.1871, 0.2298, 0.1886, 0.1748, 0.2412, 0.2938, 0.244, 0.3546, 0.1896, 0.3637, 0.1826, 0.2959, 0.2729, 0.5182, 0.3026, 0.5535, 0.2979, 0.5555, 0.25, 0.5234, 0.2519, 0.1475, 0.2414, 0.1869, 0.1886, 0.1748, 0.2155, 0.1273, 0.243, 0.2343, 0.2412, 0.2938, 0.1826, 0.2959, 0.1871, 0.2298, 0.244, 0.3546, 0.2475, 0.4068, 0.2009, 0.4184, 0.1896, 0.3637, 0.1886, 0.1748, 0.1871, 0.2298, 0.1195, 0.2179, 0.1335, 0.1528, 0.1826, 0.2959, 0.1896, 0.3637, 0.1272, 0.3868, 0.111, 0.3, 0.25, 0.5234, 0.2979, 0.5555, 0.2938, 0.5585, 0.2304, 0.5368, 0.2155, 0.1273, 0.1886, 0.1748, 0.1335, 0.1528, 0.1786, 0.1029, 0.1871, 0.2298, 0.1826, 0.2959, 0.111, 0.3, 0.1195, 0.2179, 0.1896, 0.3637, 0.2009, 0.4184, 0.1537, 0.4437, 0.1272, 0.3868, 0.3904, 0.9073, 0.389, 0.91, 0.3831, 0.9064, 0.3844, 0.9047, 0.2863, 0.02081, 0.2462, 0.06896, 0.2331, 0.05142, 0.1786, 0.1029, 0.1335, 0.1528, 0.07937, 0.1036, 0.147, 0.0585, 0.1195, 0.2179, 0.111, 0.3, 0.02085, 0.2971, 0.04035, 0.1873, 0.1272, 0.3868, 0.1537, 0.4437, 0.09873, 0.4831, 0.04818, 0.4093, 0.3835, 0.9166, 0.3815, 0.9185, 0.3767, 0.9129, 0.3784, 0.9114, 0.2863, 0.02081, 0.2331, 0.05142, 0.2259, 0.02912, 0.1335, 0.1528, 0.1195, 0.2179, 0.04035, 0.1873, 0.07937, 0.1036, 0.111, 0.3, 0.1272, 0.3868, 0.04818, 0.4093, 0.02085, 0.2971, 0.2304, 0.5368, 0.2938, 0.5585, 0.2904, 0.5623, 0.2142, 0.5593, 0.9652, 0.5859, 0.9888, 0.6955, 0.8922, 0.6913, 0.878, 0.6125, 0.9674, 0.8095, 0.9221, 0.8866, 0.8583, 0.8467, 0.884, 0.7784, 0.1596, 0.6421, 0.1629, 0.6413, 0.164, 0.6482, 0.162, 0.6491, 0.7057, 0.4291, 0.7637, 0.4405, 0.7556, 0.4627, 0.9088, 0.5121, 0.9652, 0.5859, 0.878, 0.6125, 0.8446, 0.5554, 0.9888, 0.6955, 0.9674, 0.8095, 0.884, 0.7784, 0.8922, 0.6913, 0.8105, 0.9796, 0.7299, 0.9835, 0.726, 0.98, 0.7874, 0.9591, 0.844, 0.4622, 0.9088, 0.5121, 0.8446, 0.5554, 0.8062, 0.5033, 0.7057, 0.4291, 0.7556, 0.4627, 0.7411, 0.4784, 0.8446, 0.5554, 0.878, 0.6125, 0.8164, 0.6321, 0.7962, 0.5811, 0.8922, 0.6913, 0.884, 0.7784, 0.8183, 0.7703, 0.8237, 0.6989, 0.7874, 0.9591, 0.726, 0.98, 0.7214, 0.9773, 0.7613, 0.9436, 0.8062, 0.5033, 0.8446, 0.5554, 0.7962, 0.5811, 0.7729, 0.5302, 0.878, 0.6125, 0.8922, 0.6913, 0.8237, 0.6989, 0.8164, 0.6321, 0.884, 0.7784, 0.8583, 0.8467, 0.8037, 0.8275, 0.8183, 0.7703, 0.1434, 0.6562, 0.1451, 0.6532, 0.1512, 0.6574, 0.1499, 0.6591, 0.8237, 0.6989, 0.8183, 0.7703, 0.7637, 0.7657, 0.7651, 0.7027, 0.7613, 0.9436, 0.7214, 0.9773, 0.7165, 0.9755, 0.7355, 0.9345, 0.7729, 0.5302, 0.7962, 0.5811, 0.7561, 0.5964, 0.7414, 0.5425, 0.8164, 0.6321, 0.8237, 0.6989, 0.7651, 0.7027, 0.762, 0.6439, 0.8183, 0.7703, 0.8037, 0.8275, 0.7593, 0.8171, 0.7637, 0.7657, 0.3815, 0.9185, 0.3793, 0.9203, 0.375, 0.9144, 0.3767, 0.9129, 0.7057, 0.4291, 0.7411, 0.4784, 0.7264, 0.4891, 0.7962, 0.5811, 0.8164, 0.6321, 0.762, 0.6439, 0.7561, 0.5964, 0.7414, 0.5425, 0.7561, 0.5964, 0.7123, 0.6003, 0.7096, 0.5481, 0.762, 0.6439, 0.7651, 0.7027, 0.7087, 0.7026, 0.7076, 0.6465, 0.7637, 0.7657, 0.7593, 0.8171, 0.7123, 0.8144, 0.71, 0.7632, 0.1493, 0.6486, 0.1516, 0.6467, 0.1561, 0.6527, 0.1544, 0.6542, 0.7057, 0.4291, 0.7264, 0.4891, 0.7104, 0.4931, 0.7561, 0.5964, 0.762, 0.6439, 0.7076, 0.6465, 0.7123, 0.6003, 0.7651, 0.7027, 0.7637, 0.7657, 0.71, 0.7632, 0.7087, 0.7026, 0.7355, 0.9345, 0.7165, 0.9755, 0.7114, 0.9748, 0.7094, 0.9306, 0.71, 0.7632, 0.7123, 0.8144, 0.6618, 0.8174, 0.6544, 0.7659, 0.1471, 0.6508, 0.1493, 0.6486, 0.1544, 0.6542, 0.1528, 0.6558, 0.7057, 0.4291, 0.7104, 0.4931, 0.6933, 0.4896, 0.7123, 0.6003, 0.7076, 0.6465, 0.6542, 0.644, 0.6686, 0.5983, 0.7087, 0.7026, 0.71, 0.7632, 0.6544, 0.7659, 0.6527, 0.7019, 0.7094, 0.9306, 0.7114, 0.9748, 0.7061, 0.9752, 0.6811, 0.933, 0.7096, 0.5481, 0.7123, 0.6003, 0.6686, 0.5983, 0.6768, 0.5461, 0.7076, 0.6465, 0.7087, 0.7026, 0.6527, 0.7019, 0.6542, 0.644, 0.7057, 0.4291, 0.6933, 0.4896, 0.6764, 0.4798, 0.6686, 0.5983, 0.6542, 0.644, 0.5979, 0.6346, 0.622, 0.586, 0.6527, 0.7019, 0.6544, 0.7659, 0.5955, 0.7721, 0.592, 0.7008, 0.6811, 0.933, 0.7061, 0.9752, 0.7011, 0.9768, 0.6519, 0.9416, 0.6768, 0.5461, 0.6686, 0.5983, 0.622, 0.586, 0.6409, 0.5345, 0.6542, 0.644, 0.6527, 0.7019, 0.592, 0.7008, 0.5979, 0.6346, 0.6544, 0.7659, 0.6618, 0.8174, 0.6097, 0.8272, 0.5955, 0.7721, 0.389, 0.91, 0.3874, 0.9124, 0.3815, 0.9081, 0.3831, 0.9064, 0.6519, 0.9416, 0.7011, 0.9768, 0.6965, 0.9794, 0.6256, 0.9562, 0.6409, 0.5345, 0.622, 0.586, 0.5693, 0.5613, 0.6027, 0.5097, 0.5979, 0.6346, 0.592, 0.7008, 0.5193, 0.6985, 0.5325, 0.6168, 0.5955, 0.7721, 0.6097, 0.8272, 0.5545, 0.8488, 0.5289, 0.7845, 0.3874, 0.9124, 0.3855, 0.9147, 0.38, 0.9097, 0.3815, 0.9081, 0.7057, 0.4291, 0.6764, 0.4798, 0.6617, 0.4637, 0.622, 0.586, 0.5979, 0.6346, 0.5325, 0.6168, 0.5693, 0.5613, 0.592, 0.7008, 0.5955, 0.7721, 0.5289, 0.7845, 0.5193, 0.6985, 0.6027, 0.5097, 0.5693, 0.5613, 0.5084, 0.516, 0.568, 0.4685, 0.5325, 0.6168, 0.5193, 0.6985, 0.4273, 0.694, 0.4534, 0.5877, 0.5289, 0.7845, 0.5545, 0.8488, 0.4928, 0.8896, 0.4443, 0.8086, 0.3793, 0.9203, 0.3767, 0.922, 0.3732, 0.9158, 0.375, 0.9144, 0.7057, 0.4291, 0.6617, 0.4637, 0.6517, 0.442, 0.5693, 0.5613, 0.5325, 0.6168, 0.4534, 0.5877, 0.5084, 0.516, 0.5193, 0.6985, 0.5289, 0.7845, 0.4443, 0.8086, 0.4273, 0.694, 0.6256, 0.9562, 0.6965, 0.9794, 0.6926, 0.983, 0.6076, 0.9766, 0.3767, 0.922, 0.3739, 0.9234, 0.3714, 0.9171, 0.3732, 0.9158, 0.2863, 0.02081, 0.3435, 0.02275, 0.336, 0.04604, 0.5014, 0.0857, 0.5507, 0.1678, 0.4651, 0.2022, 0.4422, 0.1368, 0.576, 0.2812, 0.5551, 0.3932, 0.4747, 0.3686, 0.4818, 0.2842, 0.4051, 0.5541, 0.3258, 0.5606, 0.3221, 0.557, 0.385, 0.5395, 0.4304, 0.04709, 0.5014, 0.0857, 0.4422, 0.1368, 0.3999, 0.09349, 0.5507, 0.1678, 0.576, 0.2812, 0.4818, 0.2842, 0.4651, 0.2022, 0.5551, 0.3932, 0.5121, 0.4697, 0.4554, 0.4345, 0.4747, 0.3686, 0.4422, 0.1368, 0.4651, 0.2022, 0.4024, 0.2131, 0.3868, 0.1624, 0.4818, 0.2842, 0.4747, 0.3686, 0.4128, 0.3541, 0.4131, 0.2822, 0.385, 0.5395, 0.3221, 0.557, 0.3177, 0.5544, 0.3595, 0.5304, 0.3999, 0.09349, 0.4422, 0.1368, 0.3868, 0.1624, 0.3645, 0.1223, 0.4651, 0.2022, 0.4818, 0.2842, 0.4131, 0.2822, 0.4024, 0.2131, 0.4747, 0.3686, 0.4554, 0.4345, 0.404, 0.4167, 0.4128, 0.3541, 0.1516, 0.6467, 0.154, 0.645, 0.158, 0.6514, 0.1561, 0.6527, 0.2863, 0.02081, 0.336, 0.04604, 0.3219, 0.06492, 0.3645, 0.1223, 0.3868, 0.1624, 0.3372, 0.1759, 0.3267, 0.1422, 0.4024, 0.2131, 0.4131, 0.2822, 0.3519, 0.2755, 0.346, 0.2138, 0.4128, 0.3541, 0.404, 0.4167, 0.3491, 0.4084, 0.3531, 0.3448, 0.1567, 0.6434, 0.1596, 0.6421, 0.162, 0.6491, 0.16, 0.6502, 0.2863, 0.02081, 0.3219, 0.06492, 0.304, 0.07844, 0.3868, 0.1624, 0.4024, 0.2131, 0.346, 0.2138, 0.3372, 0.1759, 0.4131, 0.2822, 0.4128, 0.3541, 0.3531, 0.3448, 0.3519, 0.2755, 0.3595, 0.5304, 0.3177, 0.5544, 0.3127, 0.553, 0.3305, 0.5237, 0.404, 0.4167, 0.3857, 0.4798, 0.3404, 0.4712, 0.3491, 0.4084, 0.4554, 0.4345, 0.4251, 0.4931, 0.3857, 0.4798, 0.404, 0.4167, 0.5121, 0.4697, 0.4583, 0.5187, 0.4251, 0.4931, 0.4554, 0.4345, 0.5545, 0.8488, 0.5873, 0.9065, 0.5518, 0.9401, 0.4928, 0.8896, 0.6097, 0.8272, 0.6283, 0.8861, 0.5873, 0.9065, 0.5545, 0.8488, 0.6618, 0.8174, 0.6706, 0.8739, 0.6283, 0.8861, 0.6097, 0.8272, 0.7123, 0.8144, 0.712, 0.871, 0.6706, 0.8739, 0.6618, 0.8174, 0.7593, 0.8171, 0.7478, 0.8748, 0.712, 0.871, 0.7123, 0.8144, 0.8037, 0.8275, 0.7816, 0.8863, 0.7478, 0.8748, 0.7593, 0.8171, 0.8583, 0.8467, 0.8216, 0.9094, 0.7816, 0.8863, 0.8037, 0.8275, 0.9221, 0.8866, 0.8626, 0.9445, 0.8216, 0.9094, 0.8583, 0.8467, 0.1537, 0.4437, 0.1904, 0.4922, 0.1636, 0.5289, 0.09873, 0.4831, 0.2009, 0.4184, 0.2213, 0.4709, 0.1904, 0.4922, 0.1537, 0.4437, 0.2475, 0.4068, 0.2556, 0.4638, 0.2213, 0.4709, 0.2009, 0.4184, 0.2949, 0.4042, 0.2949, 0.4655, 0.2556, 0.4638, 0.2475, 0.4068, 0.3491, 0.4084, 0.3404, 0.4712, 0.2949, 0.4655, 0.2949, 0.4042, 0.3857, 0.4798, 0.3595, 0.5304, 0.3305, 0.5237, 0.3404, 0.4712, 0.4251, 0.4931, 0.385, 0.5395, 0.3595, 0.5304, 0.3857, 0.4798, 0.4583, 0.5187, 0.4051, 0.5541, 0.385, 0.5395, 0.4251, 0.4931, 0.5873, 0.9065, 0.6256, 0.9562, 0.6076, 0.9766, 0.5518, 0.9401, 0.6283, 0.8861, 0.6519, 0.9416, 0.6256, 0.9562, 0.5873, 0.9065, 0.6706, 0.8739, 0.6811, 0.933, 0.6519, 0.9416, 0.6283, 0.8861, 0.712, 0.871, 0.7094, 0.9306, 0.6811, 0.933, 0.6706, 0.8739, 0.7478, 0.8748, 0.7355, 0.9345, 0.7094, 0.9306, 0.712, 0.871, 0.7816, 0.8863, 0.7613, 0.9436, 0.7355, 0.9345, 0.7478, 0.8748, 0.8216, 0.9094, 0.7874, 0.9591, 0.7613, 0.9436, 0.7816, 0.8863, 0.8626, 0.9445, 0.8105, 0.9796, 0.7874, 0.9591, 0.8216, 0.9094, 0.1904, 0.4922, 0.2304, 0.5368, 0.2142, 0.5593, 0.1636, 0.5289, 0.2213, 0.4709, 0.25, 0.5234, 0.2304, 0.5368, 0.1904, 0.4922, 0.2556, 0.4638, 0.2729, 0.5182, 0.25, 0.5234, 0.2213, 0.4709, 0.2949, 0.4655, 0.3006, 0.5196, 0.2729, 0.5182, 0.2556, 0.4638, 0.3404, 0.4712, 0.3305, 0.5237, 0.3006, 0.5196, 0.2949, 0.4655, 0.375, 0.9144, 0.3732, 0.9158, 0.2972, 0.8414, 0.2995, 0.8392, 0.162, 0.6491, 0.164, 0.6482, 0.2308, 0.7317, 0.2284, 0.7337, 0.3732, 0.9158, 0.3714, 0.9171, 0.2948, 0.8436, 0.2972, 0.8414, 0.3844, 0.9047, 0.3831, 0.9064, 0.3101, 0.8291, 0.3124, 0.8271, 0.1499, 0.6591, 0.1512, 0.6574, 0.214, 0.7452, 0.2114, 0.747, 0.3831, 0.9064, 0.3815, 0.9081, 0.3079, 0.8312, 0.3101, 0.8291, 0.1561, 0.6527, 0.158, 0.6514, 0.2234, 0.7379, 0.221, 0.7399, 0.1512, 0.6574, 0.1528, 0.6558, 0.2165, 0.7435, 0.214, 0.7452, 0.3815, 0.9081, 0.38, 0.9097, 0.3058, 0.8332, 0.3079, 0.8312, 0.1528, 0.6558, 0.1544, 0.6542, 0.2187, 0.7418, 0.2165, 0.7435, 0.38, 0.9097, 0.3784, 0.9114, 0.3038, 0.8351, 0.3058, 0.8332, 0.158, 0.6514, 0.16, 0.6502, 0.2259, 0.7358, 0.2234, 0.7379, 0.1544, 0.6542, 0.1561, 0.6527, 0.221, 0.7399, 0.2187, 0.7418, 0.3784, 0.9114, 0.3767, 0.9129, 0.3017, 0.8371, 0.3038, 0.8351, 0.3767, 0.9129, 0.375, 0.9144, 0.2995, 0.8392, 0.3017, 0.8371, 0.16, 0.6502, 0.162, 0.6491, 0.2284, 0.7337, 0.2259, 0.7358, 0.3101, 0.8291, 0.3079, 0.8312, 0.2716, 0.7901, 0.2732, 0.7853, 0.221, 0.7399, 0.2234, 0.7379, 0.2573, 0.7793, 0.2545, 0.7813, 0.214, 0.7452, 0.2165, 0.7435, 0.25, 0.7871, 0.2483, 0.7919, 0.3079, 0.8312, 0.3058, 0.8332, 0.2695, 0.7934, 0.2716, 0.7901, 0.2165, 0.7435, 0.2187, 0.7418, 0.2521, 0.7838, 0.25, 0.7871, 0.3058, 0.8332, 0.3038, 0.8351, 0.267, 0.7959, 0.2695, 0.7934, 0.2234, 0.7379, 0.2259, 0.7358, 0.2609, 0.7778, 0.2573, 0.7793, 0.2187, 0.7418, 0.221, 0.7399, 0.2545, 0.7813, 0.2521, 0.7838, 0.3038, 0.8351, 0.3017, 0.8371, 0.2642, 0.798, 0.267, 0.7959, 0.3017, 0.8371, 0.2995, 0.8392, 0.2606, 0.7996, 0.2642, 0.798, 0.2259, 0.7358, 0.2284, 0.7337, 0.2659, 0.7769, 0.2609, 0.7778, 0.2995, 0.8392, 0.2972, 0.8414, 0.2556, 0.8006, 0.2606, 0.7996, 0.2284, 0.7337, 0.2308, 0.7317, 0.2735, 0.7777, 0.2659, 0.7769, 0.2972, 0.8414, 0.2948, 0.8436, 0.2477, 0.8, 0.2556, 0.8006, 0.3124, 0.8271, 0.3101, 0.8291, 0.2732, 0.7853, 0.2735, 0.7777, 0.2114, 0.747, 0.214, 0.7452, 0.2483, 0.7919, 0.2477, 0.8, 0.2573, 0.7793, 0.2607, 0.7889, 0.2545, 0.7813, 0.2545, 0.7813, 0.2607, 0.7889, 0.2521, 0.7838, 0.2521, 0.7838, 0.2607, 0.7889, 0.25, 0.7871, 0.25, 0.7871, 0.2607, 0.7889, 0.2483, 0.7919, 0.2483, 0.7919, 0.2607, 0.7889, 0.2477, 0.8, 0.2477, 0.8, 0.2607, 0.7889, 0.2556, 0.8006, 0.2556, 0.8006, 0.2607, 0.7889, 0.2606, 0.7996, 0.2606, 0.7996, 0.2607, 0.7889, 0.2642, 0.798, 0.2642, 0.798, 0.2607, 0.7889, 0.267, 0.7959, 0.267, 0.7959, 0.2607, 0.7889, 0.2695, 0.7934, 0.2695, 0.7934, 0.2607, 0.7889, 0.2716, 0.7901, 0.2716, 0.7901, 0.2607, 0.7889, 0.2732, 0.7853, 0.2732, 0.7853, 0.2607, 0.7889, 0.2735, 0.7777, 0.2735, 0.7777, 0.2607, 0.7889, 0.2659, 0.7769, 0.2659, 0.7769, 0.2607, 0.7889, 0.2609, 0.7778, 0.2609, 0.7778, 0.2607, 0.7889, 0.2573, 0.7793, 0.3219, 0.06492, 0.3645, 0.1223, 0.3267, 0.1422, 0.304, 0.07844, 0.336, 0.04604, 0.3999, 0.09349, 0.3645, 0.1223, 0.3219, 0.06492, 0.3435, 0.02275, 0.4304, 0.04709, 0.3999, 0.09349, 0.336, 0.04604, 0.6617, 0.4637, 0.6027, 0.5097, 0.568, 0.4685, 0.6517, 0.442, 0.6764, 0.4798, 0.6409, 0.5345, 0.6027, 0.5097, 0.6617, 0.4637, 0.6933, 0.4896, 0.6768, 0.5461, 0.6409, 0.5345, 0.6764, 0.4798, 0.7104, 0.4931, 0.7096, 0.5481, 0.6768, 0.5461, 0.6933, 0.4896, 0.7264, 0.4891, 0.7414, 0.5425, 0.7096, 0.5481, 0.7104, 0.4931, 0.7411, 0.4784, 0.7729, 0.5302, 0.7414, 0.5425, 0.7264, 0.4891, 0.7556, 0.4627, 0.8062, 0.5033, 0.7729, 0.5302, 0.7411, 0.4784, 0.7637, 0.4405, 0.844, 0.4622, 0.8062, 0.5033, 0.7556, 0.4627, 0.2331, 0.05142, 0.1786, 0.1029, 0.147, 0.0585, 0.2259, 0.02912, 0.2462, 0.06896, 0.2155, 0.1273, 0.1786, 0.1029, 0.2331, 0.05142, 0.2644, 0.07968, 0.2519, 0.1475, 0.2155, 0.1273, 0.2462, 0.06896, 0.2842, 0.08223, 0.2892, 0.1546, 0.2519, 0.1475, 0.2644, 0.07968, 0.304, 0.07844, 0.3267, 0.1422, 0.2892, 0.1546, 0.2842, 0.08223])
me_sphere_001.use_remesh_fix_poles = True
me_sphere_001.use_remesh_preserve_attributes = False
me_sphere_001.use_mirror_vertex_groups = False
me_sphere_001.update()

# ---- objects
ob_applemodel = bpy.data.objects.new('AppleModel', me_sphere)
ob_applemodel_001 = bpy.data.objects.new('AppleModel.001', me_sphere_001)

# ---- transforms, parenting, visibility, modifiers, constraints
ob_applemodel.location = (0.0, 0.0, 0.0)
ob_applemodel.lineart.crease_threshold = 0.0
ob_applemodel_001.location = (0.0, 0.0, 0.0)
ob_applemodel_001.lineart.crease_threshold = 0.0

# ---- collection membership
col_collection.objects.link(ob_applemodel)
col_collection.objects.link(ob_applemodel_001)

# ---- scene / render settings (as saved in the file)
scene.frame_start = 1; scene.frame_end = 250; scene.frame_set(1)
scene.render.engine = 'BLENDER_EEVEE_NEXT'
scene.cycles.use_denoising = False
scene.cycles.samples = 128
scene.cycles.sampling_pattern = 'TABULATED_SOBOL'
scene.cycles.use_adaptive_sampling = False
scene.cycles.use_light_tree = False
scene.view_settings.view_transform = 'Filmic'
bpy.context.view_layer.update()

# ---- added for rendering (the .blend has no active camera and no usable light): camera, sun
cam_auto = bpy.data.cameras.new('AutoCamera')
cam_auto.lens = 50.0
cam_auto.sensor_width = 36.0
cam_auto.clip_end = 1000.0
ob_auto_camera = bpy.data.objects.new('AutoCamera', cam_auto)
scene.collection.objects.link(ob_auto_camera)
ob_auto_camera.location = (0.240574, -0.288997, 0.206261)
ob_auto_camera.rotation_euler = (1.09748, -7.21219e-08, 0.694738)
scene.camera = ob_auto_camera
light_auto_sun = bpy.data.lights.new('AutoSun', 'SUN')
light_auto_sun.energy = 3.0
light_auto_sun.angle = 0.0523599
ob_auto_sun = bpy.data.objects.new('AutoSun', light_auto_sun)
scene.collection.objects.link(ob_auto_sun)
ob_auto_sun.rotation_euler = (0.872665, 0.174533, 0.523599)
bpy.context.view_layer.update()

